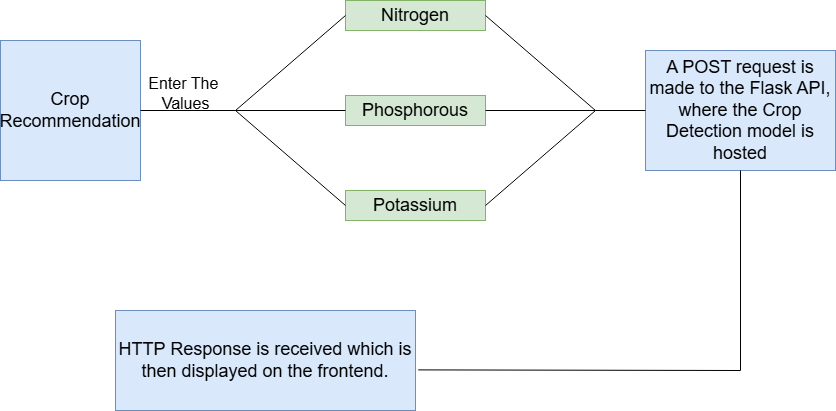

The diagram above was exported from draw.io. Its source (the exported page's mxGraphModel, read from the mxfile embedded in the PNG):
<mxGraphModel dx="1050" dy="591" grid="1" gridSize="10" guides="1" tooltips="1" connect="1" arrows="1" fold="1" page="1" pageScale="1" pageWidth="850" pageHeight="1100" math="0" shadow="0">
  <root>
    <mxCell id="0" />
    <mxCell id="1" parent="0" />
    <mxCell id="hCYSozl3_AamLdtahWg2-1" value="&lt;span style=&quot;font-size: 18px;&quot;&gt;Crop Recommendation&lt;/span&gt;" style="whiteSpace=wrap;html=1;aspect=fixed;fillColor=#dae8fc;strokeColor=#6c8ebf;" vertex="1" parent="1">
      <mxGeometry x="285" y="480" width="140" height="140" as="geometry" />
    </mxCell>
    <mxCell id="hCYSozl3_AamLdtahWg2-2" value="" style="endArrow=none;html=1;rounded=0;exitX=1;exitY=0.5;exitDx=0;exitDy=0;" edge="1" parent="1" source="hCYSozl3_AamLdtahWg2-1">
      <mxGeometry width="50" height="50" relative="1" as="geometry">
        <mxPoint x="690" y="450" as="sourcePoint" />
        <mxPoint x="520" y="550" as="targetPoint" />
      </mxGeometry>
    </mxCell>
    <mxCell id="hCYSozl3_AamLdtahWg2-3" value="&lt;font style=&quot;font-size: 18px;&quot;&gt;Nitrogen&lt;/font&gt;" style="rounded=0;whiteSpace=wrap;html=1;fillColor=#d5e8d4;strokeColor=#82b366;" vertex="1" parent="1">
      <mxGeometry x="630" y="440" width="140" height="30" as="geometry" />
    </mxCell>
    <mxCell id="hCYSozl3_AamLdtahWg2-4" value="&lt;span style=&quot;font-size: 18px;&quot;&gt;Phosphorous&lt;/span&gt;" style="rounded=0;whiteSpace=wrap;html=1;fillColor=#d5e8d4;strokeColor=#82b366;" vertex="1" parent="1">
      <mxGeometry x="630" y="535" width="140" height="30" as="geometry" />
    </mxCell>
    <mxCell id="hCYSozl3_AamLdtahWg2-5" value="&lt;span style=&quot;font-size: 18px;&quot;&gt;Potassium&lt;/span&gt;" style="rounded=0;whiteSpace=wrap;html=1;fillColor=#d5e8d4;strokeColor=#82b366;" vertex="1" parent="1">
      <mxGeometry x="630" y="630" width="140" height="30" as="geometry" />
    </mxCell>
    <mxCell id="hCYSozl3_AamLdtahWg2-7" value="" style="endArrow=none;html=1;rounded=0;entryX=0;entryY=0.5;entryDx=0;entryDy=0;" edge="1" parent="1" target="hCYSozl3_AamLdtahWg2-3">
      <mxGeometry width="50" height="50" relative="1" as="geometry">
        <mxPoint x="520" y="550" as="sourcePoint" />
        <mxPoint x="740" y="400" as="targetPoint" />
      </mxGeometry>
    </mxCell>
    <mxCell id="hCYSozl3_AamLdtahWg2-8" value="" style="endArrow=none;html=1;rounded=0;entryX=0;entryY=0.5;entryDx=0;entryDy=0;" edge="1" parent="1" target="hCYSozl3_AamLdtahWg2-4">
      <mxGeometry width="50" height="50" relative="1" as="geometry">
        <mxPoint x="520" y="550" as="sourcePoint" />
        <mxPoint x="640" y="415" as="targetPoint" />
      </mxGeometry>
    </mxCell>
    <mxCell id="hCYSozl3_AamLdtahWg2-10" value="" style="endArrow=none;html=1;rounded=0;entryX=0;entryY=0.5;entryDx=0;entryDy=0;" edge="1" parent="1" target="hCYSozl3_AamLdtahWg2-5">
      <mxGeometry width="50" height="50" relative="1" as="geometry">
        <mxPoint x="520" y="550" as="sourcePoint" />
        <mxPoint x="660" y="505" as="targetPoint" />
      </mxGeometry>
    </mxCell>
    <mxCell id="hCYSozl3_AamLdtahWg2-11" value="" style="endArrow=none;html=1;rounded=0;entryX=1;entryY=0.5;entryDx=0;entryDy=0;" edge="1" parent="1" target="hCYSozl3_AamLdtahWg2-3">
      <mxGeometry width="50" height="50" relative="1" as="geometry">
        <mxPoint x="880" y="550" as="sourcePoint" />
        <mxPoint x="740" y="400" as="targetPoint" />
      </mxGeometry>
    </mxCell>
    <mxCell id="hCYSozl3_AamLdtahWg2-12" value="" style="endArrow=none;html=1;rounded=0;exitX=1;exitY=0.5;exitDx=0;exitDy=0;" edge="1" parent="1" source="hCYSozl3_AamLdtahWg2-4">
      <mxGeometry width="50" height="50" relative="1" as="geometry">
        <mxPoint x="690" y="450" as="sourcePoint" />
        <mxPoint x="880" y="550" as="targetPoint" />
      </mxGeometry>
    </mxCell>
    <mxCell id="hCYSozl3_AamLdtahWg2-13" value="" style="endArrow=none;html=1;rounded=0;exitX=1;exitY=0.5;exitDx=0;exitDy=0;" edge="1" parent="1" source="hCYSozl3_AamLdtahWg2-5">
      <mxGeometry width="50" height="50" relative="1" as="geometry">
        <mxPoint x="780" y="495" as="sourcePoint" />
        <mxPoint x="880" y="550" as="targetPoint" />
      </mxGeometry>
    </mxCell>
    <mxCell id="hCYSozl3_AamLdtahWg2-15" value="&lt;font style=&quot;font-size: 18px;&quot;&gt;A POST request is made to the Flask API, where the Crop Detection model is hosted&lt;/font&gt;" style="rounded=0;whiteSpace=wrap;html=1;fillColor=#dae8fc;strokeColor=#6c8ebf;" vertex="1" parent="1">
      <mxGeometry x="930" y="490" width="190" height="120" as="geometry" />
    </mxCell>
    <mxCell id="hCYSozl3_AamLdtahWg2-16" value="" style="endArrow=none;html=1;rounded=0;entryX=0;entryY=0.5;entryDx=0;entryDy=0;" edge="1" parent="1" target="hCYSozl3_AamLdtahWg2-15">
      <mxGeometry width="50" height="50" relative="1" as="geometry">
        <mxPoint x="880" y="550" as="sourcePoint" />
        <mxPoint x="740" y="400" as="targetPoint" />
      </mxGeometry>
    </mxCell>
    <mxCell id="hCYSozl3_AamLdtahWg2-17" value="&lt;font style=&quot;font-size: 16px;&quot;&gt;Enter &lt;/font&gt;&lt;font style=&quot;font-size: 16px;&quot;&gt;The&amp;nbsp;&lt;/font&gt;&lt;div&gt;&lt;font style=&quot;font-size: 16px;&quot;&gt;Values&lt;/font&gt;&lt;/div&gt;" style="text;html=1;align=center;verticalAlign=middle;resizable=0;points=[];autosize=1;strokeColor=none;fillColor=none;" vertex="1" parent="1">
      <mxGeometry x="420" y="508" width="100" height="50" as="geometry" />
    </mxCell>
    <mxCell id="hCYSozl3_AamLdtahWg2-18" value="&lt;font style=&quot;font-size: 18px;&quot;&gt;HTTP Response is received which is then displayed on the frontend.&lt;/font&gt;" style="rounded=0;whiteSpace=wrap;html=1;fillColor=#dae8fc;strokeColor=#6c8ebf;" vertex="1" parent="1">
      <mxGeometry x="400" y="750" width="300" height="100" as="geometry" />
    </mxCell>
    <mxCell id="hCYSozl3_AamLdtahWg2-19" value="" style="endArrow=none;html=1;rounded=0;entryX=0.5;entryY=1;entryDx=0;entryDy=0;exitX=1.009;exitY=0.594;exitDx=0;exitDy=0;exitPerimeter=0;" edge="1" parent="1" source="hCYSozl3_AamLdtahWg2-18" target="hCYSozl3_AamLdtahWg2-15">
      <mxGeometry width="50" height="50" relative="1" as="geometry">
        <mxPoint x="690" y="800" as="sourcePoint" />
        <mxPoint x="740" y="750" as="targetPoint" />
        <Array as="points">
          <mxPoint x="1025" y="810" />
        </Array>
      </mxGeometry>
    </mxCell>
  </root>
</mxGraphModel>